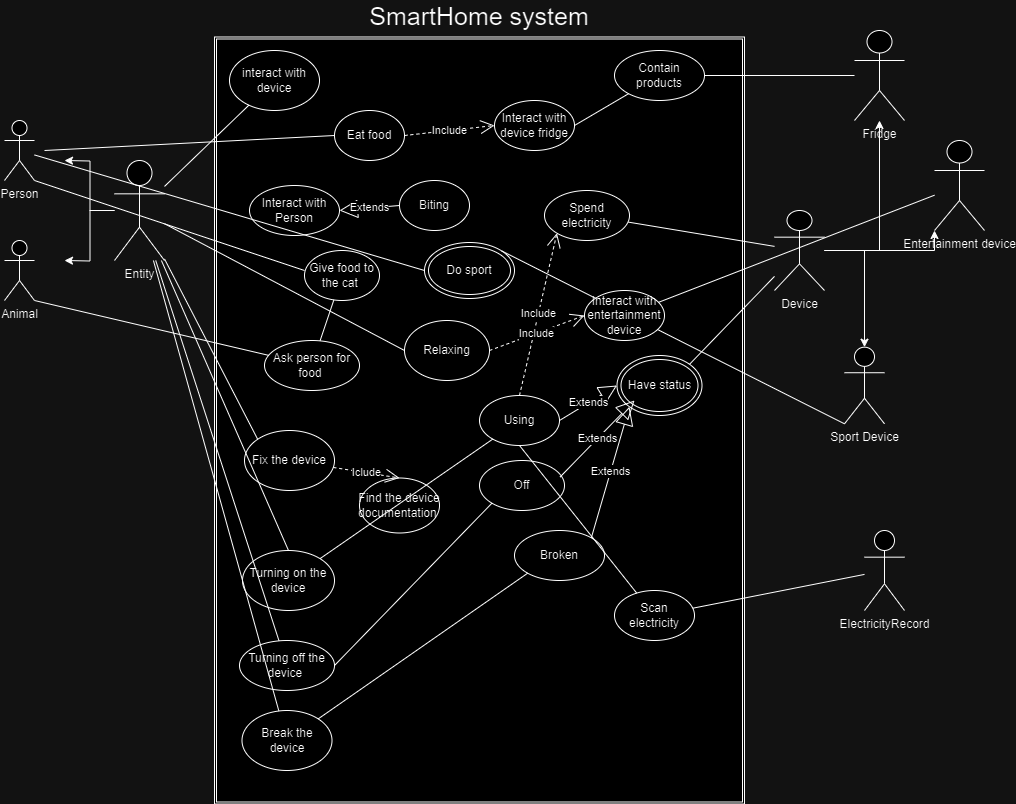

The diagram above was exported from draw.io. Its source (the exported page's mxGraphModel, read from the mxfile embedded in the PNG):
<mxGraphModel dx="1313" dy="754" grid="1" gridSize="10" guides="1" tooltips="1" connect="1" arrows="1" fold="1" page="1" pageScale="1" pageWidth="1169" pageHeight="827" math="0" shadow="0">
  <root>
    <mxCell id="WIyWlLk6GJQsqaUBKTNV-0" />
    <mxCell id="WIyWlLk6GJQsqaUBKTNV-1" parent="WIyWlLk6GJQsqaUBKTNV-0" />
    <mxCell id="cKytZNWCd5QoCJimeLXg-3" value="&lt;font style=&quot;font-size: 25px;&quot;&gt;SmartHome system&lt;/font&gt;" style="text;html=1;strokeColor=none;fillColor=none;align=center;verticalAlign=middle;whiteSpace=wrap;rounded=0;" parent="WIyWlLk6GJQsqaUBKTNV-1" vertex="1">
      <mxGeometry x="445" y="10" width="240" height="30" as="geometry" />
    </mxCell>
    <mxCell id="cKytZNWCd5QoCJimeLXg-8" style="edgeStyle=orthogonalEdgeStyle;rounded=0;orthogonalLoop=1;jettySize=auto;html=1;" parent="WIyWlLk6GJQsqaUBKTNV-1" source="cKytZNWCd5QoCJimeLXg-5" edge="1">
      <mxGeometry relative="1" as="geometry">
        <mxPoint x="150" y="270" as="targetPoint" />
      </mxGeometry>
    </mxCell>
    <mxCell id="cKytZNWCd5QoCJimeLXg-9" style="edgeStyle=orthogonalEdgeStyle;rounded=0;orthogonalLoop=1;jettySize=auto;html=1;" parent="WIyWlLk6GJQsqaUBKTNV-1" source="cKytZNWCd5QoCJimeLXg-5" edge="1">
      <mxGeometry relative="1" as="geometry">
        <mxPoint x="150" y="170" as="targetPoint" />
      </mxGeometry>
    </mxCell>
    <mxCell id="cKytZNWCd5QoCJimeLXg-5" value="Entity" style="shape=umlActor;verticalLabelPosition=bottom;verticalAlign=top;html=1;outlineConnect=0;" parent="WIyWlLk6GJQsqaUBKTNV-1" vertex="1">
      <mxGeometry x="200" y="170" width="50" height="100" as="geometry" />
    </mxCell>
    <mxCell id="cKytZNWCd5QoCJimeLXg-10" value="Person" style="shape=umlActor;verticalLabelPosition=bottom;verticalAlign=top;html=1;" parent="WIyWlLk6GJQsqaUBKTNV-1" vertex="1">
      <mxGeometry x="90" y="130" width="30" height="60" as="geometry" />
    </mxCell>
    <mxCell id="cKytZNWCd5QoCJimeLXg-11" value="Animal" style="shape=umlActor;verticalLabelPosition=bottom;verticalAlign=top;html=1;" parent="WIyWlLk6GJQsqaUBKTNV-1" vertex="1">
      <mxGeometry x="90" y="250" width="30" height="60" as="geometry" />
    </mxCell>
    <mxCell id="cKytZNWCd5QoCJimeLXg-24" value="" style="shape=ext;double=1;rounded=0;whiteSpace=wrap;html=1;" parent="WIyWlLk6GJQsqaUBKTNV-1" vertex="1">
      <mxGeometry x="300" y="46.5" width="530" height="767" as="geometry" />
    </mxCell>
    <mxCell id="cKytZNWCd5QoCJimeLXg-33" value="Interact with Person" style="ellipse;whiteSpace=wrap;html=1;" parent="WIyWlLk6GJQsqaUBKTNV-1" vertex="1">
      <mxGeometry x="335" y="195" width="90" height="50" as="geometry" />
    </mxCell>
    <mxCell id="cKytZNWCd5QoCJimeLXg-35" value="" style="endArrow=none;html=1;rounded=0;entryX=0;entryY=0.5;entryDx=0;entryDy=0;" parent="WIyWlLk6GJQsqaUBKTNV-1" source="cKytZNWCd5QoCJimeLXg-5" target="heKRjF5o6fOVCwSB4p2K-23" edge="1">
      <mxGeometry width="50" height="50" relative="1" as="geometry">
        <mxPoint x="500" y="390" as="sourcePoint" />
        <mxPoint x="550" y="340" as="targetPoint" />
      </mxGeometry>
    </mxCell>
    <mxCell id="cKytZNWCd5QoCJimeLXg-36" value="Biting" style="ellipse;whiteSpace=wrap;html=1;" parent="WIyWlLk6GJQsqaUBKTNV-1" vertex="1">
      <mxGeometry x="485" y="190" width="70" height="50" as="geometry" />
    </mxCell>
    <mxCell id="cKytZNWCd5QoCJimeLXg-37" value="Extends" style="endArrow=block;endSize=16;endFill=0;html=1;rounded=0;exitX=0;exitY=0.5;exitDx=0;exitDy=0;entryX=1;entryY=0.5;entryDx=0;entryDy=0;" parent="WIyWlLk6GJQsqaUBKTNV-1" source="cKytZNWCd5QoCJimeLXg-36" target="cKytZNWCd5QoCJimeLXg-33" edge="1">
      <mxGeometry width="160" relative="1" as="geometry">
        <mxPoint x="440" y="360" as="sourcePoint" />
        <mxPoint x="600" y="360" as="targetPoint" />
      </mxGeometry>
    </mxCell>
    <mxCell id="cKytZNWCd5QoCJimeLXg-39" value="Ask person for food&amp;nbsp;" style="ellipse;whiteSpace=wrap;html=1;" parent="WIyWlLk6GJQsqaUBKTNV-1" vertex="1">
      <mxGeometry x="350" y="350" width="95" height="50" as="geometry" />
    </mxCell>
    <mxCell id="cKytZNWCd5QoCJimeLXg-41" value="" style="endArrow=none;html=1;rounded=0;exitX=1;exitY=1;exitDx=0;exitDy=0;exitPerimeter=0;" parent="WIyWlLk6GJQsqaUBKTNV-1" source="cKytZNWCd5QoCJimeLXg-11" target="cKytZNWCd5QoCJimeLXg-39" edge="1">
      <mxGeometry width="50" height="50" relative="1" as="geometry">
        <mxPoint x="500" y="390" as="sourcePoint" />
        <mxPoint x="550" y="340" as="targetPoint" />
      </mxGeometry>
    </mxCell>
    <mxCell id="cKytZNWCd5QoCJimeLXg-85" style="edgeStyle=orthogonalEdgeStyle;rounded=0;orthogonalLoop=1;jettySize=auto;html=1;" parent="WIyWlLk6GJQsqaUBKTNV-1" source="cKytZNWCd5QoCJimeLXg-49" target="cKytZNWCd5QoCJimeLXg-84" edge="1">
      <mxGeometry relative="1" as="geometry" />
    </mxCell>
    <mxCell id="heKRjF5o6fOVCwSB4p2K-16" style="edgeStyle=orthogonalEdgeStyle;rounded=0;orthogonalLoop=1;jettySize=auto;html=1;" edge="1" parent="WIyWlLk6GJQsqaUBKTNV-1" source="cKytZNWCd5QoCJimeLXg-49" target="cKytZNWCd5QoCJimeLXg-82">
      <mxGeometry relative="1" as="geometry" />
    </mxCell>
    <mxCell id="cKytZNWCd5QoCJimeLXg-49" value="Device" style="shape=umlActor;verticalLabelPosition=bottom;verticalAlign=top;html=1;" parent="WIyWlLk6GJQsqaUBKTNV-1" vertex="1">
      <mxGeometry x="860" y="220" width="50" height="80" as="geometry" />
    </mxCell>
    <mxCell id="cKytZNWCd5QoCJimeLXg-56" value="Contain products" style="ellipse;whiteSpace=wrap;html=1;" parent="WIyWlLk6GJQsqaUBKTNV-1" vertex="1">
      <mxGeometry x="700" y="60" width="90" height="50" as="geometry" />
    </mxCell>
    <mxCell id="cKytZNWCd5QoCJimeLXg-59" value="Eat food" style="ellipse;whiteSpace=wrap;html=1;" parent="WIyWlLk6GJQsqaUBKTNV-1" vertex="1">
      <mxGeometry x="420" y="120" width="70" height="50" as="geometry" />
    </mxCell>
    <mxCell id="cKytZNWCd5QoCJimeLXg-60" value="Interact with device fridge" style="ellipse;whiteSpace=wrap;html=1;" parent="WIyWlLk6GJQsqaUBKTNV-1" vertex="1">
      <mxGeometry x="580" y="110" width="80" height="50" as="geometry" />
    </mxCell>
    <mxCell id="cKytZNWCd5QoCJimeLXg-68" value="" style="endArrow=none;html=1;rounded=0;entryX=0;entryY=0.5;entryDx=0;entryDy=0;" parent="WIyWlLk6GJQsqaUBKTNV-1" target="cKytZNWCd5QoCJimeLXg-59" edge="1">
      <mxGeometry width="50" height="50" relative="1" as="geometry">
        <mxPoint x="130" y="160" as="sourcePoint" />
        <mxPoint x="550" y="340" as="targetPoint" />
      </mxGeometry>
    </mxCell>
    <mxCell id="cKytZNWCd5QoCJimeLXg-69" value="Include" style="endArrow=open;endSize=12;dashed=1;html=1;rounded=0;exitX=1;exitY=0.5;exitDx=0;exitDy=0;entryX=0;entryY=0.5;entryDx=0;entryDy=0;" parent="WIyWlLk6GJQsqaUBKTNV-1" source="cKytZNWCd5QoCJimeLXg-59" target="cKytZNWCd5QoCJimeLXg-60" edge="1">
      <mxGeometry width="160" relative="1" as="geometry">
        <mxPoint x="530" y="426" as="sourcePoint" />
        <mxPoint x="690" y="426" as="targetPoint" />
      </mxGeometry>
    </mxCell>
    <mxCell id="cKytZNWCd5QoCJimeLXg-82" value="Fridge" style="shape=umlActor;verticalLabelPosition=bottom;verticalAlign=top;html=1;outlineConnect=0;" parent="WIyWlLk6GJQsqaUBKTNV-1" vertex="1">
      <mxGeometry x="940" y="40" width="50" height="90" as="geometry" />
    </mxCell>
    <mxCell id="cKytZNWCd5QoCJimeLXg-83" value="" style="endArrow=none;html=1;rounded=0;exitX=1;exitY=0.5;exitDx=0;exitDy=0;" parent="WIyWlLk6GJQsqaUBKTNV-1" source="cKytZNWCd5QoCJimeLXg-56" target="cKytZNWCd5QoCJimeLXg-82" edge="1">
      <mxGeometry width="50" height="50" relative="1" as="geometry">
        <mxPoint x="500" y="390" as="sourcePoint" />
        <mxPoint x="550" y="340" as="targetPoint" />
      </mxGeometry>
    </mxCell>
    <mxCell id="cKytZNWCd5QoCJimeLXg-84" value="Sport Device" style="shape=umlActor;verticalLabelPosition=bottom;verticalAlign=top;html=1;outlineConnect=0;" parent="WIyWlLk6GJQsqaUBKTNV-1" vertex="1">
      <mxGeometry x="930" y="356.69" width="40" height="76.62" as="geometry" />
    </mxCell>
    <mxCell id="cKytZNWCd5QoCJimeLXg-86" value="Do&amp;nbsp;sport" style="ellipse;shape=doubleEllipse;whiteSpace=wrap;html=1;" parent="WIyWlLk6GJQsqaUBKTNV-1" vertex="1">
      <mxGeometry x="510" y="252" width="90" height="56" as="geometry" />
    </mxCell>
    <mxCell id="cKytZNWCd5QoCJimeLXg-87" value="" style="endArrow=none;html=1;rounded=0;exitX=0;exitY=0.5;exitDx=0;exitDy=0;" parent="WIyWlLk6GJQsqaUBKTNV-1" target="cKytZNWCd5QoCJimeLXg-10" edge="1" source="cKytZNWCd5QoCJimeLXg-86">
      <mxGeometry width="50" height="50" relative="1" as="geometry">
        <mxPoint x="500" y="390" as="sourcePoint" />
        <mxPoint x="550" y="340" as="targetPoint" />
      </mxGeometry>
    </mxCell>
    <mxCell id="cKytZNWCd5QoCJimeLXg-90" value="" style="endArrow=none;html=1;rounded=0;" parent="WIyWlLk6GJQsqaUBKTNV-1" source="cKytZNWCd5QoCJimeLXg-89" target="cKytZNWCd5QoCJimeLXg-49" edge="1">
      <mxGeometry width="50" height="50" relative="1" as="geometry">
        <mxPoint x="500" y="390" as="sourcePoint" />
        <mxPoint x="550" y="340" as="targetPoint" />
      </mxGeometry>
    </mxCell>
    <mxCell id="cKytZNWCd5QoCJimeLXg-94" value="Have status" style="ellipse;shape=doubleEllipse;whiteSpace=wrap;html=1;" parent="WIyWlLk6GJQsqaUBKTNV-1" vertex="1">
      <mxGeometry x="702.5" y="365" width="85" height="60" as="geometry" />
    </mxCell>
    <mxCell id="cKytZNWCd5QoCJimeLXg-89" value="Spend electricity" style="ellipse;whiteSpace=wrap;html=1;" parent="WIyWlLk6GJQsqaUBKTNV-1" vertex="1">
      <mxGeometry x="630" y="200" width="85" height="50" as="geometry" />
    </mxCell>
    <mxCell id="cKytZNWCd5QoCJimeLXg-98" value="" style="endArrow=none;html=1;rounded=0;entryX=0;entryY=1;entryDx=0;entryDy=0;entryPerimeter=0;exitX=1;exitY=0;exitDx=0;exitDy=0;" parent="WIyWlLk6GJQsqaUBKTNV-1" source="cKytZNWCd5QoCJimeLXg-86" target="cKytZNWCd5QoCJimeLXg-84" edge="1">
      <mxGeometry width="50" height="50" relative="1" as="geometry">
        <mxPoint x="500" y="390" as="sourcePoint" />
        <mxPoint x="550" y="340" as="targetPoint" />
      </mxGeometry>
    </mxCell>
    <mxCell id="cKytZNWCd5QoCJimeLXg-99" value="" style="endArrow=none;html=1;rounded=0;exitX=1;exitY=0;exitDx=0;exitDy=0;" parent="WIyWlLk6GJQsqaUBKTNV-1" source="cKytZNWCd5QoCJimeLXg-94" target="cKytZNWCd5QoCJimeLXg-49" edge="1">
      <mxGeometry width="50" height="50" relative="1" as="geometry">
        <mxPoint x="500" y="390" as="sourcePoint" />
        <mxPoint x="550" y="340" as="targetPoint" />
      </mxGeometry>
    </mxCell>
    <mxCell id="cKytZNWCd5QoCJimeLXg-100" value="Include" style="endArrow=open;endSize=12;dashed=1;html=1;rounded=0;exitX=0.5;exitY=0;exitDx=0;exitDy=0;entryX=0;entryY=1;entryDx=0;entryDy=0;" parent="WIyWlLk6GJQsqaUBKTNV-1" target="cKytZNWCd5QoCJimeLXg-89" edge="1">
      <mxGeometry width="160" relative="1" as="geometry">
        <mxPoint x="605" y="405" as="sourcePoint" />
        <mxPoint x="600" y="360" as="targetPoint" />
      </mxGeometry>
    </mxCell>
    <mxCell id="cKytZNWCd5QoCJimeLXg-102" value="Off" style="ellipse;whiteSpace=wrap;html=1;" parent="WIyWlLk6GJQsqaUBKTNV-1" vertex="1">
      <mxGeometry x="565" y="470" width="85" height="50" as="geometry" />
    </mxCell>
    <mxCell id="cKytZNWCd5QoCJimeLXg-105" value="Broken" style="ellipse;whiteSpace=wrap;html=1;" parent="WIyWlLk6GJQsqaUBKTNV-1" vertex="1">
      <mxGeometry x="600" y="540" width="90" height="50" as="geometry" />
    </mxCell>
    <mxCell id="cKytZNWCd5QoCJimeLXg-107" value="Fix the device" style="ellipse;whiteSpace=wrap;html=1;" parent="WIyWlLk6GJQsqaUBKTNV-1" vertex="1">
      <mxGeometry x="330" y="440" width="90" height="60" as="geometry" />
    </mxCell>
    <mxCell id="cKytZNWCd5QoCJimeLXg-108" value="" style="endArrow=none;html=1;rounded=0;exitX=0;exitY=0;exitDx=0;exitDy=0;" parent="WIyWlLk6GJQsqaUBKTNV-1" source="cKytZNWCd5QoCJimeLXg-107" target="cKytZNWCd5QoCJimeLXg-5" edge="1">
      <mxGeometry width="50" height="50" relative="1" as="geometry">
        <mxPoint x="500" y="390" as="sourcePoint" />
        <mxPoint x="550" y="340" as="targetPoint" />
      </mxGeometry>
    </mxCell>
    <mxCell id="cKytZNWCd5QoCJimeLXg-110" value="ElectricityRecord" style="shape=umlActor;verticalLabelPosition=bottom;verticalAlign=top;html=1;" parent="WIyWlLk6GJQsqaUBKTNV-1" vertex="1">
      <mxGeometry x="950" y="540" width="40" height="80" as="geometry" />
    </mxCell>
    <mxCell id="cKytZNWCd5QoCJimeLXg-113" value="Scan electricity" style="ellipse;whiteSpace=wrap;html=1;" parent="WIyWlLk6GJQsqaUBKTNV-1" vertex="1">
      <mxGeometry x="700" y="600" width="80" height="50" as="geometry" />
    </mxCell>
    <mxCell id="cKytZNWCd5QoCJimeLXg-116" value="" style="endArrow=none;html=1;rounded=0;" parent="WIyWlLk6GJQsqaUBKTNV-1" source="cKytZNWCd5QoCJimeLXg-113" target="cKytZNWCd5QoCJimeLXg-110" edge="1">
      <mxGeometry width="50" height="50" relative="1" as="geometry">
        <mxPoint x="500" y="510" as="sourcePoint" />
        <mxPoint x="550" y="460" as="targetPoint" />
      </mxGeometry>
    </mxCell>
    <mxCell id="cKytZNWCd5QoCJimeLXg-139" value="Find the device documentation&amp;nbsp;" style="ellipse;whiteSpace=wrap;html=1;" parent="WIyWlLk6GJQsqaUBKTNV-1" vertex="1">
      <mxGeometry x="445" y="487.5" width="80" height="55" as="geometry" />
    </mxCell>
    <mxCell id="cKytZNWCd5QoCJimeLXg-141" value="Iclude" style="endArrow=open;endSize=12;dashed=1;html=1;rounded=0;entryX=0.5;entryY=0;entryDx=0;entryDy=0;" parent="WIyWlLk6GJQsqaUBKTNV-1" source="cKytZNWCd5QoCJimeLXg-107" target="cKytZNWCd5QoCJimeLXg-139" edge="1">
      <mxGeometry width="160" relative="1" as="geometry">
        <mxPoint x="530" y="490" as="sourcePoint" />
        <mxPoint x="470" y="484" as="targetPoint" />
      </mxGeometry>
    </mxCell>
    <mxCell id="cKytZNWCd5QoCJimeLXg-149" value="Extends" style="endArrow=block;endSize=16;endFill=0;html=1;rounded=0;entryX=0;entryY=0.5;entryDx=0;entryDy=0;exitX=1;exitY=0.5;exitDx=0;exitDy=0;" parent="WIyWlLk6GJQsqaUBKTNV-1" target="cKytZNWCd5QoCJimeLXg-94" edge="1">
      <mxGeometry width="160" relative="1" as="geometry">
        <mxPoint x="645" y="430" as="sourcePoint" />
        <mxPoint x="690" y="490" as="targetPoint" />
      </mxGeometry>
    </mxCell>
    <mxCell id="cKytZNWCd5QoCJimeLXg-151" value="Extends" style="endArrow=block;endSize=16;endFill=0;html=1;rounded=0;exitX=0.947;exitY=0.332;exitDx=0;exitDy=0;exitPerimeter=0;" parent="WIyWlLk6GJQsqaUBKTNV-1" source="cKytZNWCd5QoCJimeLXg-102" edge="1">
      <mxGeometry width="160" relative="1" as="geometry">
        <mxPoint x="530" y="490" as="sourcePoint" />
        <mxPoint x="720" y="410" as="targetPoint" />
      </mxGeometry>
    </mxCell>
    <mxCell id="cKytZNWCd5QoCJimeLXg-152" value="Extends" style="endArrow=block;endSize=16;endFill=0;html=1;rounded=0;entryX=0;entryY=1;entryDx=0;entryDy=0;exitX=1;exitY=0;exitDx=0;exitDy=0;" parent="WIyWlLk6GJQsqaUBKTNV-1" source="cKytZNWCd5QoCJimeLXg-105" target="cKytZNWCd5QoCJimeLXg-94" edge="1">
      <mxGeometry width="160" relative="1" as="geometry">
        <mxPoint x="530" y="490" as="sourcePoint" />
        <mxPoint x="690" y="490" as="targetPoint" />
      </mxGeometry>
    </mxCell>
    <mxCell id="heKRjF5o6fOVCwSB4p2K-2" value="interact with device" style="ellipse;whiteSpace=wrap;html=1;" vertex="1" parent="WIyWlLk6GJQsqaUBKTNV-1">
      <mxGeometry x="315" y="60" width="90" height="60" as="geometry" />
    </mxCell>
    <mxCell id="heKRjF5o6fOVCwSB4p2K-7" value="" style="endArrow=none;html=1;rounded=0;" edge="1" parent="WIyWlLk6GJQsqaUBKTNV-1" source="cKytZNWCd5QoCJimeLXg-5" target="heKRjF5o6fOVCwSB4p2K-2">
      <mxGeometry width="50" height="50" relative="1" as="geometry">
        <mxPoint x="280" y="190" as="sourcePoint" />
        <mxPoint x="330" y="140" as="targetPoint" />
      </mxGeometry>
    </mxCell>
    <mxCell id="heKRjF5o6fOVCwSB4p2K-8" value="" style="endArrow=none;html=1;rounded=0;exitX=1;exitY=0.5;exitDx=0;exitDy=0;" edge="1" parent="WIyWlLk6GJQsqaUBKTNV-1" source="cKytZNWCd5QoCJimeLXg-60" target="cKytZNWCd5QoCJimeLXg-56">
      <mxGeometry width="50" height="50" relative="1" as="geometry">
        <mxPoint x="680" y="210" as="sourcePoint" />
        <mxPoint x="730" y="160" as="targetPoint" />
      </mxGeometry>
    </mxCell>
    <mxCell id="heKRjF5o6fOVCwSB4p2K-9" value="Give food to the cat&amp;nbsp;" style="ellipse;whiteSpace=wrap;html=1;" vertex="1" parent="WIyWlLk6GJQsqaUBKTNV-1">
      <mxGeometry x="390" y="260" width="75" height="50" as="geometry" />
    </mxCell>
    <mxCell id="heKRjF5o6fOVCwSB4p2K-10" value="" style="endArrow=none;html=1;rounded=0;entryX=0;entryY=0.4;entryDx=0;entryDy=0;entryPerimeter=0;exitX=1;exitY=1;exitDx=0;exitDy=0;exitPerimeter=0;" edge="1" parent="WIyWlLk6GJQsqaUBKTNV-1" source="cKytZNWCd5QoCJimeLXg-10" target="heKRjF5o6fOVCwSB4p2K-9">
      <mxGeometry width="50" height="50" relative="1" as="geometry">
        <mxPoint x="320" y="330" as="sourcePoint" />
        <mxPoint x="370" y="280" as="targetPoint" />
      </mxGeometry>
    </mxCell>
    <mxCell id="heKRjF5o6fOVCwSB4p2K-11" value="" style="endArrow=none;html=1;rounded=0;" edge="1" parent="WIyWlLk6GJQsqaUBKTNV-1" source="cKytZNWCd5QoCJimeLXg-39" target="heKRjF5o6fOVCwSB4p2K-9">
      <mxGeometry width="50" height="50" relative="1" as="geometry">
        <mxPoint x="450" y="370" as="sourcePoint" />
        <mxPoint x="500" y="320" as="targetPoint" />
      </mxGeometry>
    </mxCell>
    <mxCell id="heKRjF5o6fOVCwSB4p2K-17" value="Entertainment device&lt;br&gt;" style="shape=umlActor;verticalLabelPosition=bottom;verticalAlign=top;html=1;outlineConnect=0;" vertex="1" parent="WIyWlLk6GJQsqaUBKTNV-1">
      <mxGeometry x="1020" y="150" width="50" height="90" as="geometry" />
    </mxCell>
    <mxCell id="heKRjF5o6fOVCwSB4p2K-19" style="edgeStyle=orthogonalEdgeStyle;rounded=0;orthogonalLoop=1;jettySize=auto;html=1;entryX=0;entryY=1;entryDx=0;entryDy=0;entryPerimeter=0;" edge="1" parent="WIyWlLk6GJQsqaUBKTNV-1" source="cKytZNWCd5QoCJimeLXg-49" target="heKRjF5o6fOVCwSB4p2K-17">
      <mxGeometry relative="1" as="geometry" />
    </mxCell>
    <mxCell id="heKRjF5o6fOVCwSB4p2K-22" value="Using" style="ellipse;whiteSpace=wrap;html=1;" vertex="1" parent="WIyWlLk6GJQsqaUBKTNV-1">
      <mxGeometry x="565" y="405" width="80" height="50" as="geometry" />
    </mxCell>
    <mxCell id="heKRjF5o6fOVCwSB4p2K-23" value="Relaxing" style="ellipse;whiteSpace=wrap;html=1;" vertex="1" parent="WIyWlLk6GJQsqaUBKTNV-1">
      <mxGeometry x="490" y="330" width="85" height="60" as="geometry" />
    </mxCell>
    <mxCell id="heKRjF5o6fOVCwSB4p2K-27" value="Interact with entertainment device" style="ellipse;whiteSpace=wrap;html=1;" vertex="1" parent="WIyWlLk6GJQsqaUBKTNV-1">
      <mxGeometry x="670" y="300" width="80" height="50" as="geometry" />
    </mxCell>
    <mxCell id="heKRjF5o6fOVCwSB4p2K-28" value="Include" style="endArrow=open;endSize=12;dashed=1;html=1;rounded=0;exitX=1;exitY=0.5;exitDx=0;exitDy=0;entryX=0;entryY=0.5;entryDx=0;entryDy=0;" edge="1" parent="WIyWlLk6GJQsqaUBKTNV-1" source="heKRjF5o6fOVCwSB4p2K-23" target="heKRjF5o6fOVCwSB4p2K-27">
      <mxGeometry width="160" relative="1" as="geometry">
        <mxPoint x="500" y="155" as="sourcePoint" />
        <mxPoint x="590" y="145" as="targetPoint" />
      </mxGeometry>
    </mxCell>
    <mxCell id="heKRjF5o6fOVCwSB4p2K-29" value="" style="endArrow=none;html=1;rounded=0;" edge="1" parent="WIyWlLk6GJQsqaUBKTNV-1" source="heKRjF5o6fOVCwSB4p2K-27" target="heKRjF5o6fOVCwSB4p2K-17">
      <mxGeometry width="50" height="50" relative="1" as="geometry">
        <mxPoint x="780" y="320" as="sourcePoint" />
        <mxPoint x="830" y="270" as="targetPoint" />
      </mxGeometry>
    </mxCell>
    <mxCell id="heKRjF5o6fOVCwSB4p2K-33" value="" style="endArrow=none;html=1;rounded=0;exitX=0.5;exitY=1;exitDx=0;exitDy=0;" edge="1" parent="WIyWlLk6GJQsqaUBKTNV-1" source="heKRjF5o6fOVCwSB4p2K-22" target="cKytZNWCd5QoCJimeLXg-113">
      <mxGeometry width="50" height="50" relative="1" as="geometry">
        <mxPoint x="590" y="670" as="sourcePoint" />
        <mxPoint x="640" y="620" as="targetPoint" />
      </mxGeometry>
    </mxCell>
    <mxCell id="heKRjF5o6fOVCwSB4p2K-34" value="Turning on the device" style="ellipse;whiteSpace=wrap;html=1;" vertex="1" parent="WIyWlLk6GJQsqaUBKTNV-1">
      <mxGeometry x="328" y="560" width="92" height="60" as="geometry" />
    </mxCell>
    <mxCell id="heKRjF5o6fOVCwSB4p2K-35" value="Turning off the device&amp;nbsp;" style="ellipse;whiteSpace=wrap;html=1;" vertex="1" parent="WIyWlLk6GJQsqaUBKTNV-1">
      <mxGeometry x="325" y="650" width="95" height="50" as="geometry" />
    </mxCell>
    <mxCell id="heKRjF5o6fOVCwSB4p2K-36" value="" style="endArrow=none;html=1;rounded=0;exitX=0.5;exitY=0;exitDx=0;exitDy=0;" edge="1" parent="WIyWlLk6GJQsqaUBKTNV-1" source="heKRjF5o6fOVCwSB4p2K-34" target="cKytZNWCd5QoCJimeLXg-5">
      <mxGeometry width="50" height="50" relative="1" as="geometry">
        <mxPoint x="680" y="460" as="sourcePoint" />
        <mxPoint x="730" y="410" as="targetPoint" />
      </mxGeometry>
    </mxCell>
    <mxCell id="heKRjF5o6fOVCwSB4p2K-37" value="" style="endArrow=none;html=1;rounded=0;" edge="1" parent="WIyWlLk6GJQsqaUBKTNV-1" source="heKRjF5o6fOVCwSB4p2K-35" target="cKytZNWCd5QoCJimeLXg-5">
      <mxGeometry width="50" height="50" relative="1" as="geometry">
        <mxPoint x="170" y="600" as="sourcePoint" />
        <mxPoint x="220" y="550" as="targetPoint" />
      </mxGeometry>
    </mxCell>
    <mxCell id="heKRjF5o6fOVCwSB4p2K-38" value="" style="endArrow=none;html=1;rounded=0;" edge="1" parent="WIyWlLk6GJQsqaUBKTNV-1" source="heKRjF5o6fOVCwSB4p2K-34" target="heKRjF5o6fOVCwSB4p2K-22">
      <mxGeometry width="50" height="50" relative="1" as="geometry">
        <mxPoint x="470" y="650" as="sourcePoint" />
        <mxPoint x="520" y="600" as="targetPoint" />
      </mxGeometry>
    </mxCell>
    <mxCell id="heKRjF5o6fOVCwSB4p2K-39" value="" style="endArrow=none;html=1;rounded=0;exitX=1;exitY=0.5;exitDx=0;exitDy=0;entryX=0;entryY=1;entryDx=0;entryDy=0;" edge="1" parent="WIyWlLk6GJQsqaUBKTNV-1" source="heKRjF5o6fOVCwSB4p2K-35" target="cKytZNWCd5QoCJimeLXg-102">
      <mxGeometry width="50" height="50" relative="1" as="geometry">
        <mxPoint x="490" y="700" as="sourcePoint" />
        <mxPoint x="540" y="650" as="targetPoint" />
      </mxGeometry>
    </mxCell>
    <mxCell id="heKRjF5o6fOVCwSB4p2K-40" value="Break the device" style="ellipse;whiteSpace=wrap;html=1;" vertex="1" parent="WIyWlLk6GJQsqaUBKTNV-1">
      <mxGeometry x="327.5" y="720" width="90" height="60" as="geometry" />
    </mxCell>
    <mxCell id="heKRjF5o6fOVCwSB4p2K-41" value="" style="endArrow=none;html=1;rounded=0;" edge="1" parent="WIyWlLk6GJQsqaUBKTNV-1" source="heKRjF5o6fOVCwSB4p2K-40" target="cKytZNWCd5QoCJimeLXg-5">
      <mxGeometry width="50" height="50" relative="1" as="geometry">
        <mxPoint x="170" y="620" as="sourcePoint" />
        <mxPoint x="220" y="570" as="targetPoint" />
      </mxGeometry>
    </mxCell>
    <mxCell id="heKRjF5o6fOVCwSB4p2K-43" value="" style="endArrow=none;html=1;rounded=0;entryX=0;entryY=1;entryDx=0;entryDy=0;" edge="1" parent="WIyWlLk6GJQsqaUBKTNV-1" source="heKRjF5o6fOVCwSB4p2K-40" target="cKytZNWCd5QoCJimeLXg-105">
      <mxGeometry width="50" height="50" relative="1" as="geometry">
        <mxPoint x="540" y="740" as="sourcePoint" />
        <mxPoint x="590" y="690" as="targetPoint" />
      </mxGeometry>
    </mxCell>
  </root>
</mxGraphModel>